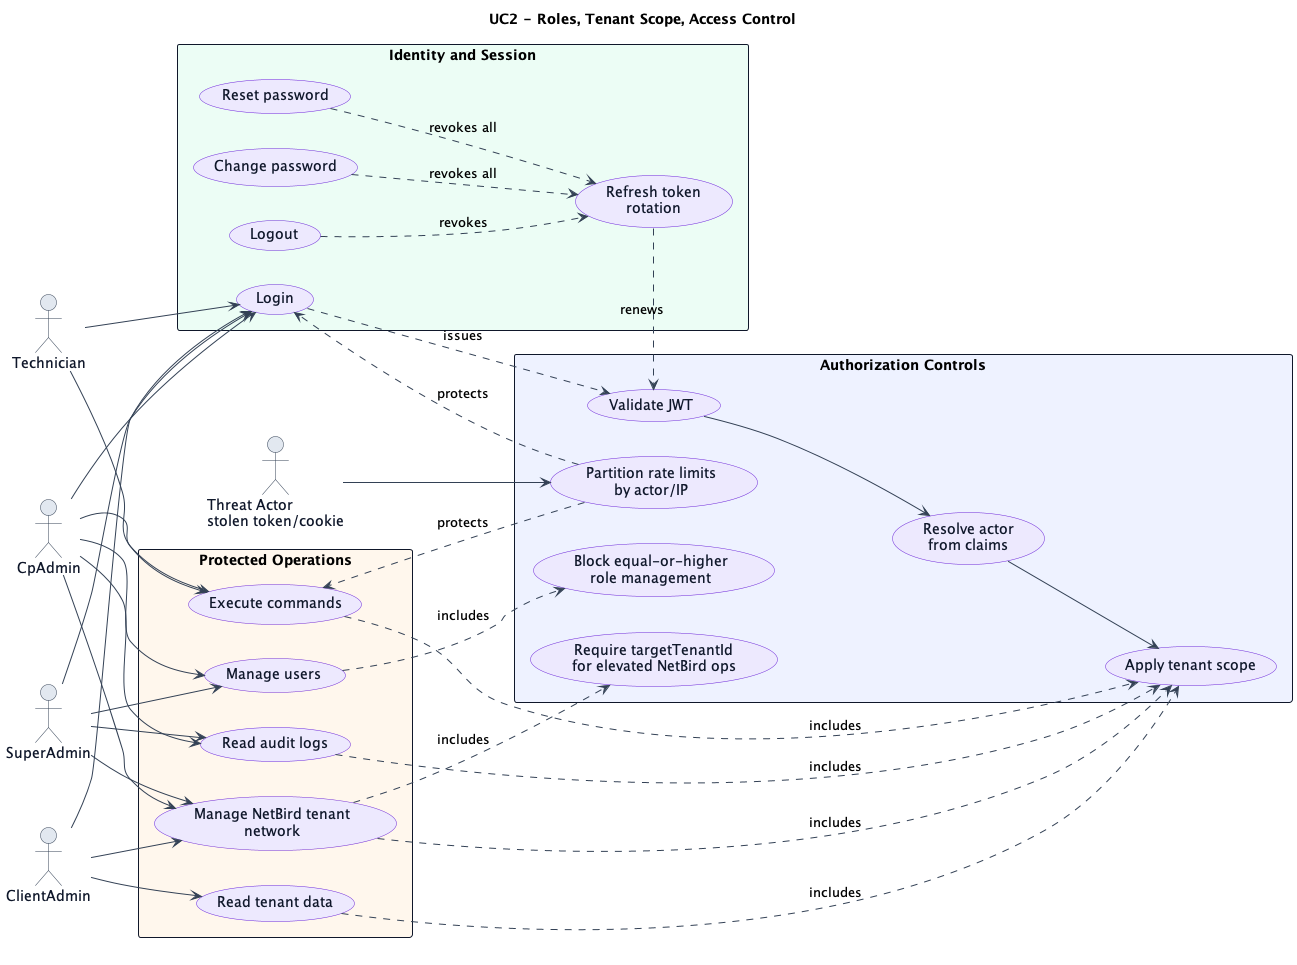

The diagram above was rendered by PlantUML. Its source (embedded in the PNG):
@startuml uc2-roles-and-access
title UC2 - Roles, Tenant Scope, Access Control
left to right direction
skinparam shadowing false
skinparam backgroundColor white
skinparam packageStyle rectangle
skinparam ArrowColor #334155
skinparam ActorBorderColor #334155
skinparam ActorBackgroundColor #E2E8F0
skinparam ActorFontColor #0F172A
skinparam UsecaseBorderColor #6D28D9
skinparam UsecaseBackgroundColor #EDE9FE
skinparam UsecaseFontColor #0F172A
skinparam RectangleBorderColor #0F172A
skinparam RectangleBackgroundColor #F8FAFC

actor "SuperAdmin" as SuperAdmin
actor "CpAdmin" as CpAdmin
actor "ClientAdmin" as ClientAdmin
actor "Technician" as Technician
actor "Threat Actor\nstolen token/cookie" as Threat

rectangle "Identity and Session" #ECFDF5 {
  usecase "Login" as Login
  usecase "Refresh token\nrotation" as Refresh
  usecase "Logout" as Logout
  usecase "Change password" as ChangePassword
  usecase "Reset password" as ResetPassword
}

rectangle "Authorization Controls" #EEF2FF {
  usecase "Validate JWT" as Jwt
  usecase "Resolve actor\nfrom claims" as Actor
  usecase "Apply tenant scope" as TenantScope
  usecase "Require targetTenantId\nfor elevated NetBird ops" as TargetTenant
  usecase "Block equal-or-higher\nrole management" as RoleCeiling
  usecase "Partition rate limits\nby actor/IP" as RateLimit
}

rectangle "Protected Operations" #FFF7ED {
  usecase "Manage users" as ManageUsers
  usecase "Read tenant data" as ReadTenant
  usecase "Execute commands" as Commands
  usecase "Manage NetBird tenant\nnetwork" as NetBirdOps
  usecase "Read audit logs" as Audit
}

SuperAdmin --> Login
CpAdmin --> Login
ClientAdmin --> Login
Technician --> Login

SuperAdmin --> ManageUsers
CpAdmin --> ManageUsers
SuperAdmin --> NetBirdOps
CpAdmin --> NetBirdOps
ClientAdmin --> NetBirdOps
Technician --> Commands
CpAdmin --> Commands
ClientAdmin --> ReadTenant
SuperAdmin --> Audit
CpAdmin --> Audit

Login ..> Jwt : issues
Refresh ..> Jwt : renews
Logout ..> Refresh : revokes
ChangePassword ..> Refresh : revokes all
ResetPassword ..> Refresh : revokes all

ManageUsers ..> RoleCeiling : includes
ReadTenant ..> TenantScope : includes
Commands ..> TenantScope : includes
NetBirdOps ..> TargetTenant : includes
NetBirdOps ..> TenantScope : includes
Audit ..> TenantScope : includes

Jwt --> Actor
Actor --> TenantScope
Threat --> RateLimit
RateLimit ..> Login : protects
RateLimit ..> Commands : protects
@enduml